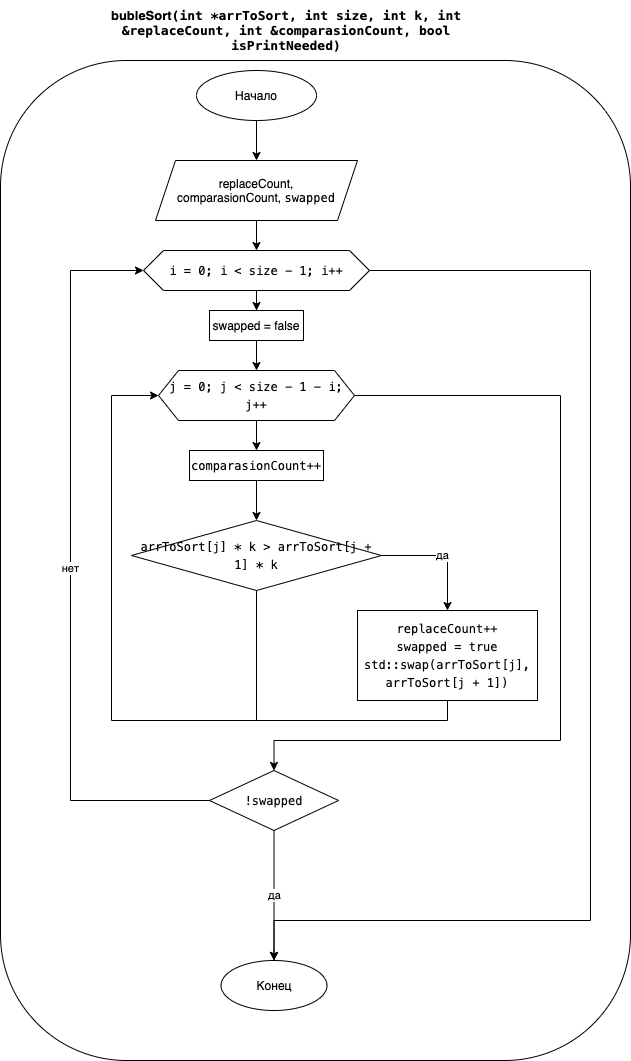

The diagram above was exported from draw.io. Its source (the exported page's mxGraphModel, read from the mxfile embedded in the PNG):
<mxGraphModel dx="946" dy="672" grid="1" gridSize="10" guides="1" tooltips="1" connect="1" arrows="1" fold="1" page="1" pageScale="1" pageWidth="827" pageHeight="1169" math="0" shadow="0">
  <root>
    <mxCell id="0" />
    <mxCell id="1" parent="0" />
    <mxCell id="ABT2fALoweKapUYairp7-1" value="" style="rounded=1;whiteSpace=wrap;html=1;arcSize=20;fillColor=none;" parent="1" vertex="1">
      <mxGeometry x="180" y="70" width="630" height="1000" as="geometry" />
    </mxCell>
    <mxCell id="ABT2fALoweKapUYairp7-2" value="&lt;font style=&quot;font-size: 13px&quot;&gt;&lt;b&gt;bubleSort&lt;span style=&quot;font-family: &amp;quot;menlo&amp;quot; , &amp;quot;monaco&amp;quot; , &amp;quot;courier new&amp;quot; , monospace&quot;&gt;&lt;span style=&quot;&quot;&gt;(int&amp;nbsp;&lt;/span&gt;&lt;/span&gt;&lt;span style=&quot;font-family: &amp;quot;menlo&amp;quot; , &amp;quot;monaco&amp;quot; , &amp;quot;courier new&amp;quot; , monospace&quot;&gt;*&lt;/span&gt;&lt;span style=&quot;font-family: menlo, monaco, &amp;quot;courier new&amp;quot;, monospace;&quot;&gt;arrToSort&lt;/span&gt;&lt;span style=&quot;font-family: menlo, monaco, &amp;quot;courier new&amp;quot;, monospace;&quot;&gt;, &lt;/span&gt;&lt;span style=&quot;font-family: &amp;quot;menlo&amp;quot; , &amp;quot;monaco&amp;quot; , &amp;quot;courier new&amp;quot; , monospace&quot;&gt;int&lt;/span&gt;&lt;span style=&quot;font-family: menlo, monaco, &amp;quot;courier new&amp;quot;, monospace;&quot;&gt; &lt;/span&gt;&lt;span style=&quot;font-family: menlo, monaco, &amp;quot;courier new&amp;quot;, monospace;&quot;&gt;size&lt;/span&gt;&lt;span style=&quot;font-family: menlo, monaco, &amp;quot;courier new&amp;quot;, monospace;&quot;&gt;, &lt;/span&gt;&lt;span style=&quot;font-family: &amp;quot;menlo&amp;quot; , &amp;quot;monaco&amp;quot; , &amp;quot;courier new&amp;quot; , monospace&quot;&gt;int&lt;/span&gt;&lt;span style=&quot;font-family: menlo, monaco, &amp;quot;courier new&amp;quot;, monospace;&quot;&gt; &lt;/span&gt;&lt;span style=&quot;font-family: menlo, monaco, &amp;quot;courier new&amp;quot;, monospace;&quot;&gt;k&lt;/span&gt;&lt;span style=&quot;font-family: menlo, monaco, &amp;quot;courier new&amp;quot;, monospace;&quot;&gt;, &lt;/span&gt;&lt;span style=&quot;font-family: &amp;quot;menlo&amp;quot; , &amp;quot;monaco&amp;quot; , &amp;quot;courier new&amp;quot; , monospace&quot;&gt;int&lt;/span&gt;&lt;span style=&quot;font-family: menlo, monaco, &amp;quot;courier new&amp;quot;, monospace;&quot;&gt; &lt;/span&gt;&lt;span style=&quot;font-family: &amp;quot;menlo&amp;quot; , &amp;quot;monaco&amp;quot; , &amp;quot;courier new&amp;quot; , monospace&quot;&gt;&amp;amp;&lt;/span&gt;&lt;span style=&quot;font-family: menlo, monaco, &amp;quot;courier new&amp;quot;, monospace;&quot;&gt;replaceCount&lt;/span&gt;&lt;span style=&quot;font-family: menlo, monaco, &amp;quot;courier new&amp;quot;, monospace;&quot;&gt;, &lt;/span&gt;&lt;span style=&quot;font-family: &amp;quot;menlo&amp;quot; , &amp;quot;monaco&amp;quot; , &amp;quot;courier new&amp;quot; , monospace&quot;&gt;int&lt;/span&gt;&lt;span style=&quot;font-family: menlo, monaco, &amp;quot;courier new&amp;quot;, monospace;&quot;&gt; &lt;/span&gt;&lt;span style=&quot;font-family: &amp;quot;menlo&amp;quot; , &amp;quot;monaco&amp;quot; , &amp;quot;courier new&amp;quot; , monospace&quot;&gt;&amp;amp;&lt;/span&gt;&lt;span style=&quot;font-family: menlo, monaco, &amp;quot;courier new&amp;quot;, monospace;&quot;&gt;comparasionCount&lt;/span&gt;&lt;span style=&quot;font-family: menlo, monaco, &amp;quot;courier new&amp;quot;, monospace;&quot;&gt;, &lt;/span&gt;&lt;span style=&quot;font-family: &amp;quot;menlo&amp;quot; , &amp;quot;monaco&amp;quot; , &amp;quot;courier new&amp;quot; , monospace&quot;&gt;bool&lt;/span&gt;&lt;span style=&quot;font-family: menlo, monaco, &amp;quot;courier new&amp;quot;, monospace;&quot;&gt; &lt;/span&gt;&lt;span style=&quot;font-family: menlo, monaco, &amp;quot;courier new&amp;quot;, monospace;&quot;&gt;isPrintNeeded&lt;/span&gt;&lt;span style=&quot;font-family: menlo, monaco, &amp;quot;courier new&amp;quot;, monospace;&quot;&gt;)&lt;/span&gt;&lt;/b&gt;&lt;/font&gt;" style="text;html=1;strokeColor=none;fillColor=none;align=center;verticalAlign=middle;whiteSpace=wrap;rounded=0;" parent="1" vertex="1">
      <mxGeometry x="260" y="10" width="412" height="60" as="geometry" />
    </mxCell>
    <mxCell id="ABT2fALoweKapUYairp7-5" value="" style="edgeStyle=orthogonalEdgeStyle;rounded=0;orthogonalLoop=1;jettySize=auto;html=1;" parent="1" source="ABT2fALoweKapUYairp7-3" target="ABT2fALoweKapUYairp7-4" edge="1">
      <mxGeometry relative="1" as="geometry" />
    </mxCell>
    <mxCell id="ABT2fALoweKapUYairp7-3" value="Начало" style="ellipse;whiteSpace=wrap;html=1;fillColor=none;" parent="1" vertex="1">
      <mxGeometry x="376" y="80" width="120" height="50" as="geometry" />
    </mxCell>
    <mxCell id="ABT2fALoweKapUYairp7-7" value="" style="edgeStyle=orthogonalEdgeStyle;rounded=0;orthogonalLoop=1;jettySize=auto;html=1;" parent="1" source="ABT2fALoweKapUYairp7-4" target="ABT2fALoweKapUYairp7-6" edge="1">
      <mxGeometry relative="1" as="geometry" />
    </mxCell>
    <mxCell id="ABT2fALoweKapUYairp7-4" value="replaceCount, comparasionCount,&amp;nbsp;&lt;span style=&quot;font-family: menlo, monaco, &amp;quot;courier new&amp;quot;, monospace;&quot;&gt;swapped&lt;/span&gt;" style="shape=parallelogram;perimeter=parallelogramPerimeter;whiteSpace=wrap;html=1;fixedSize=1;fillColor=none;" parent="1" vertex="1">
      <mxGeometry x="335" y="170" width="202" height="60" as="geometry" />
    </mxCell>
    <mxCell id="ABT2fALoweKapUYairp7-9" value="" style="edgeStyle=orthogonalEdgeStyle;rounded=0;orthogonalLoop=1;jettySize=auto;html=1;" parent="1" source="ABT2fALoweKapUYairp7-6" target="ABT2fALoweKapUYairp7-8" edge="1">
      <mxGeometry relative="1" as="geometry" />
    </mxCell>
    <mxCell id="SQBMTFCVxC01rrY6y3JQ-9" value="" style="edgeStyle=orthogonalEdgeStyle;rounded=0;orthogonalLoop=1;jettySize=auto;html=1;endArrow=classic;endFill=1;entryX=0.5;entryY=0;entryDx=0;entryDy=0;" parent="1" source="ABT2fALoweKapUYairp7-6" target="SQBMTFCVxC01rrY6y3JQ-3" edge="1">
      <mxGeometry relative="1" as="geometry">
        <mxPoint x="629" y="280" as="targetPoint" />
        <Array as="points">
          <mxPoint x="770" y="280" />
          <mxPoint x="770" y="930" />
          <mxPoint x="454" y="930" />
        </Array>
      </mxGeometry>
    </mxCell>
    <mxCell id="ABT2fALoweKapUYairp7-6" value="&lt;div style=&quot;font-family: menlo, monaco, &amp;quot;courier new&amp;quot;, monospace; line-height: 18px;&quot;&gt;&lt;span style=&quot;&quot;&gt;i&lt;/span&gt; &lt;span style=&quot;&quot;&gt;=&lt;/span&gt; &lt;span style=&quot;&quot;&gt;0&lt;/span&gt;; &lt;span style=&quot;&quot;&gt;i&lt;/span&gt; &lt;span style=&quot;&quot;&gt;&amp;lt;&lt;/span&gt; size &lt;span style=&quot;&quot;&gt;-&lt;/span&gt; &lt;span style=&quot;&quot;&gt;1&lt;/span&gt;; &lt;span style=&quot;&quot;&gt;i&lt;/span&gt;&lt;span style=&quot;&quot;&gt;++&lt;/span&gt;&lt;/div&gt;" style="shape=hexagon;perimeter=hexagonPerimeter2;whiteSpace=wrap;html=1;fixedSize=1;fillColor=none;" parent="1" vertex="1">
      <mxGeometry x="323" y="260" width="226" height="40" as="geometry" />
    </mxCell>
    <mxCell id="ABT2fALoweKapUYairp7-11" value="" style="edgeStyle=orthogonalEdgeStyle;rounded=0;orthogonalLoop=1;jettySize=auto;html=1;" parent="1" source="ABT2fALoweKapUYairp7-8" target="ABT2fALoweKapUYairp7-10" edge="1">
      <mxGeometry relative="1" as="geometry" />
    </mxCell>
    <mxCell id="ABT2fALoweKapUYairp7-8" value="swapped = false" style="whiteSpace=wrap;html=1;fillColor=none;" parent="1" vertex="1">
      <mxGeometry x="389" y="320" width="94" height="30" as="geometry" />
    </mxCell>
    <mxCell id="ABT2fALoweKapUYairp7-13" value="" style="edgeStyle=orthogonalEdgeStyle;rounded=0;orthogonalLoop=1;jettySize=auto;html=1;" parent="1" source="ABT2fALoweKapUYairp7-10" target="ABT2fALoweKapUYairp7-12" edge="1">
      <mxGeometry relative="1" as="geometry" />
    </mxCell>
    <mxCell id="ABT2fALoweKapUYairp7-25" value="" style="edgeStyle=orthogonalEdgeStyle;rounded=0;orthogonalLoop=1;jettySize=auto;html=1;endArrow=classic;endFill=1;entryX=0.5;entryY=0;entryDx=0;entryDy=0;" parent="1" source="ABT2fALoweKapUYairp7-10" target="SQBMTFCVxC01rrY6y3JQ-2" edge="1">
      <mxGeometry relative="1" as="geometry">
        <Array as="points">
          <mxPoint x="740" y="405" />
          <mxPoint x="740" y="750" />
          <mxPoint x="453" y="750" />
        </Array>
        <mxPoint x="436" y="820" as="targetPoint" />
      </mxGeometry>
    </mxCell>
    <mxCell id="ABT2fALoweKapUYairp7-10" value="&lt;div style=&quot;font-family: &amp;quot;menlo&amp;quot; , &amp;quot;monaco&amp;quot; , &amp;quot;courier new&amp;quot; , monospace ; line-height: 18px&quot;&gt;&lt;span&gt;j&lt;/span&gt; &lt;span&gt;= 0&lt;/span&gt;; &lt;span&gt;j&lt;/span&gt; &lt;span&gt;&amp;lt;&lt;/span&gt; size - 1 - i; &lt;span&gt;j&lt;/span&gt;&lt;span&gt;++&lt;/span&gt;&lt;/div&gt;" style="shape=hexagon;perimeter=hexagonPerimeter2;whiteSpace=wrap;html=1;fixedSize=1;fillColor=none;" parent="1" vertex="1">
      <mxGeometry x="338" y="380" width="196" height="50" as="geometry" />
    </mxCell>
    <mxCell id="ABT2fALoweKapUYairp7-15" value="" style="edgeStyle=orthogonalEdgeStyle;rounded=0;orthogonalLoop=1;jettySize=auto;html=1;" parent="1" source="ABT2fALoweKapUYairp7-12" target="ABT2fALoweKapUYairp7-14" edge="1">
      <mxGeometry relative="1" as="geometry" />
    </mxCell>
    <mxCell id="ABT2fALoweKapUYairp7-12" value="&lt;meta charset=&quot;utf-8&quot;&gt;&lt;div style=&quot;font-family: menlo, monaco, &amp;quot;courier new&amp;quot;, monospace; font-weight: normal; font-size: 12px; line-height: 18px;&quot;&gt;&lt;div&gt;&lt;span style=&quot;&quot;&gt;comparasionCount&lt;/span&gt;&lt;span style=&quot;&quot;&gt;++&lt;/span&gt;&lt;/div&gt;&lt;/div&gt;" style="whiteSpace=wrap;html=1;fillColor=none;" parent="1" vertex="1">
      <mxGeometry x="369" y="460" width="134" height="30" as="geometry" />
    </mxCell>
    <mxCell id="ABT2fALoweKapUYairp7-17" value="да" style="edgeStyle=orthogonalEdgeStyle;rounded=0;orthogonalLoop=1;jettySize=auto;html=1;" parent="1" source="ABT2fALoweKapUYairp7-14" target="ABT2fALoweKapUYairp7-16" edge="1">
      <mxGeometry relative="1" as="geometry">
        <Array as="points">
          <mxPoint x="627" y="565" />
        </Array>
      </mxGeometry>
    </mxCell>
    <mxCell id="ABT2fALoweKapUYairp7-19" value="" style="edgeStyle=orthogonalEdgeStyle;rounded=0;orthogonalLoop=1;jettySize=auto;html=1;" parent="1" source="ABT2fALoweKapUYairp7-14" edge="1">
      <mxGeometry relative="1" as="geometry">
        <mxPoint x="338" y="405" as="targetPoint" />
        <Array as="points">
          <mxPoint x="436" y="730" />
          <mxPoint x="291" y="730" />
          <mxPoint x="291" y="405" />
        </Array>
      </mxGeometry>
    </mxCell>
    <mxCell id="ABT2fALoweKapUYairp7-14" value="&lt;div style=&quot;font-family: &amp;quot;menlo&amp;quot; , &amp;quot;monaco&amp;quot; , &amp;quot;courier new&amp;quot; , monospace ; font-weight: normal ; font-size: 12px ; line-height: 18px&quot;&gt;&lt;div style=&quot;font-family: menlo, monaco, &amp;quot;courier new&amp;quot;, monospace; line-height: 18px;&quot;&gt;arrToSort[&lt;span style=&quot;&quot;&gt;j&lt;/span&gt;] &lt;span style=&quot;&quot;&gt;*&lt;/span&gt; k &lt;span style=&quot;&quot;&gt;&amp;gt;&lt;/span&gt; arrToSort[&lt;span style=&quot;&quot;&gt;j&lt;/span&gt; &lt;span style=&quot;&quot;&gt;+&lt;/span&gt; &lt;span style=&quot;&quot;&gt;1&lt;/span&gt;] &lt;span style=&quot;&quot;&gt;*&lt;/span&gt; k&lt;/div&gt;&lt;/div&gt;" style="rhombus;whiteSpace=wrap;html=1;fillColor=none;" parent="1" vertex="1">
      <mxGeometry x="311" y="530" width="250" height="70" as="geometry" />
    </mxCell>
    <mxCell id="ABT2fALoweKapUYairp7-21" value="" style="edgeStyle=orthogonalEdgeStyle;rounded=0;orthogonalLoop=1;jettySize=auto;html=1;endArrow=none;endFill=0;" parent="1" source="ABT2fALoweKapUYairp7-16" edge="1">
      <mxGeometry relative="1" as="geometry">
        <mxPoint x="360" y="730" as="targetPoint" />
        <Array as="points">
          <mxPoint x="627" y="730" />
          <mxPoint x="420" y="730" />
        </Array>
      </mxGeometry>
    </mxCell>
    <mxCell id="ABT2fALoweKapUYairp7-16" value="&lt;div style=&quot;font-family: &amp;quot;menlo&amp;quot; , &amp;quot;monaco&amp;quot; , &amp;quot;courier new&amp;quot; , monospace ; font-weight: normal ; font-size: 12px ; line-height: 18px&quot;&gt;&lt;div style=&quot;font-family: menlo, monaco, &amp;quot;courier new&amp;quot;, monospace; line-height: 18px;&quot;&gt; replaceCount&lt;span style=&quot;&quot;&gt;++&lt;/span&gt;&lt;/div&gt;&lt;div style=&quot;font-family: menlo, monaco, &amp;quot;courier new&amp;quot;, monospace; line-height: 18px;&quot;&gt;&lt;div style=&quot;font-family: &amp;quot;menlo&amp;quot; , &amp;quot;monaco&amp;quot; , &amp;quot;courier new&amp;quot; , monospace ; line-height: 18px&quot;&gt;&lt;span style=&quot;&quot;&gt;swapped&lt;/span&gt; &lt;span style=&quot;&quot;&gt;=&lt;/span&gt; &lt;span style=&quot;&quot;&gt;true&lt;/span&gt;&lt;/div&gt;&lt;div style=&quot;font-family: &amp;quot;menlo&amp;quot; , &amp;quot;monaco&amp;quot; , &amp;quot;courier new&amp;quot; , monospace ; line-height: 18px&quot;&gt;&lt;div style=&quot;line-height: 18px&quot;&gt;std::&lt;span style=&quot;&quot;&gt;swap&lt;/span&gt;(arrToSort[&lt;span style=&quot;&quot;&gt;j&lt;/span&gt;], arrToSort[&lt;span style=&quot;&quot;&gt;j&lt;/span&gt; &lt;span style=&quot;&quot;&gt;+&lt;/span&gt; &lt;span style=&quot;&quot;&gt;1&lt;/span&gt;])&lt;/div&gt;&lt;/div&gt;&lt;/div&gt;&lt;/div&gt;" style="whiteSpace=wrap;html=1;fillColor=none;" parent="1" vertex="1">
      <mxGeometry x="537" y="620" width="180" height="90" as="geometry" />
    </mxCell>
    <mxCell id="ABT2fALoweKapUYairp7-27" value="да" style="edgeStyle=orthogonalEdgeStyle;rounded=0;orthogonalLoop=1;jettySize=auto;html=1;endArrow=classic;endFill=1;entryX=0.5;entryY=0;entryDx=0;entryDy=0;" parent="1" edge="1">
      <mxGeometry relative="1" as="geometry">
        <Array as="points">
          <mxPoint x="617" y="725" />
        </Array>
        <mxPoint x="622" y="840" as="targetPoint" />
      </mxGeometry>
    </mxCell>
    <mxCell id="SQBMTFCVxC01rrY6y3JQ-5" value="да" style="edgeStyle=orthogonalEdgeStyle;rounded=0;orthogonalLoop=1;jettySize=auto;html=1;endArrow=classic;endFill=1;entryX=0.5;entryY=0;entryDx=0;entryDy=0;" parent="1" source="SQBMTFCVxC01rrY6y3JQ-2" target="SQBMTFCVxC01rrY6y3JQ-3" edge="1">
      <mxGeometry relative="1" as="geometry">
        <mxPoint x="598" y="810" as="targetPoint" />
        <Array as="points">
          <mxPoint x="454" y="960" />
        </Array>
      </mxGeometry>
    </mxCell>
    <mxCell id="SQBMTFCVxC01rrY6y3JQ-7" value="нет" style="edgeStyle=orthogonalEdgeStyle;rounded=0;orthogonalLoop=1;jettySize=auto;html=1;endArrow=classic;endFill=1;entryX=0;entryY=0.5;entryDx=0;entryDy=0;" parent="1" source="SQBMTFCVxC01rrY6y3JQ-2" target="ABT2fALoweKapUYairp7-6" edge="1">
      <mxGeometry relative="1" as="geometry">
        <mxPoint x="304.5" y="810" as="targetPoint" />
        <Array as="points">
          <mxPoint x="250" y="810" />
          <mxPoint x="250" y="280" />
        </Array>
      </mxGeometry>
    </mxCell>
    <mxCell id="SQBMTFCVxC01rrY6y3JQ-2" value="&lt;div style=&quot;font-family: menlo, monaco, &amp;quot;courier new&amp;quot;, monospace; line-height: 18px;&quot;&gt;&lt;span style=&quot;&quot;&gt;!&lt;/span&gt;&lt;span style=&quot;&quot;&gt;swapped&lt;/span&gt;&lt;/div&gt;" style="rhombus;whiteSpace=wrap;html=1;fillColor=none;" parent="1" vertex="1">
      <mxGeometry x="389" y="780" width="129" height="60" as="geometry" />
    </mxCell>
    <mxCell id="SQBMTFCVxC01rrY6y3JQ-3" value="Конец" style="ellipse;whiteSpace=wrap;html=1;fillColor=none;" parent="1" vertex="1">
      <mxGeometry x="400.5" y="970" width="106" height="50" as="geometry" />
    </mxCell>
  </root>
</mxGraphModel>